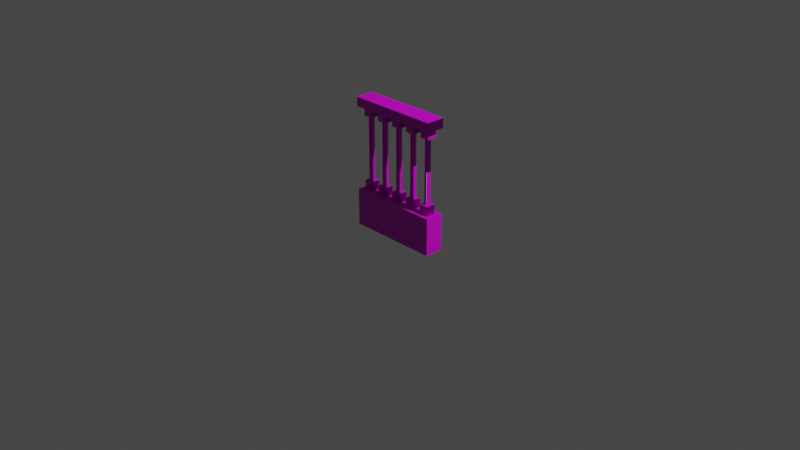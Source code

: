 # Source: handrail.blend  (saved by Blender 3.3.6; exported with 4.5.12 LTS)
import bpy
from mathutils import Matrix  # noqa: F401  (used for matrix-valued properties, if any)

bpy.ops.wm.read_factory_settings(use_empty=True)
scene = bpy.context.scene
scene.name = 'Scene'

# ---- collections
col_collection = bpy.data.collections.new('Collection'); scene.collection.children.link(col_collection)

# ---- images (referenced by path relative to the original .blend; pixels are not part of the script)
import os
ASSET_DIR = os.environ.get("B2B_ASSET_DIR", "")  # directory of the original .blend (textures are referenced by path, not embedded)
HERE = os.path.dirname(os.path.abspath(__file__))  # packed textures are extracted next to this script under _unpacked/

def load_image(name, relpath, width, height, colorspace="sRGB"):
    """Load a texture the original file referenced (path relative to the .blend, or extracted next to this script)."""
    p = next((c for c in (os.path.join(HERE, relpath), os.path.join(ASSET_DIR, relpath)) if relpath and os.path.exists(c)), "")
    if p:
        img = bpy.data.images.load(p, check_existing=True)
        img.name = name
    else:  # same state as the original file: an image datablock whose file is absent (Cycles renders it pink)
        img = bpy.data.images.new(name, width, height)
        img.source = "FILE"
        img.filepath = "//" + (relpath or name)
    img.colorspace_settings.name = colorspace
    return img
img_wood060_1k_displacement_jpg = load_image('Wood060_1K_Displacement.jpg', 'Wood060_1K_Displacement.jpg', 1024, 1024, 'Non-Color')
img_wood060_1k_color_jpg = load_image('Wood060_1K_Color.jpg', 'Wood060_1K_Color.jpg', 1024, 1024, 'sRGB')
img_wood060_1k_roughness_jpg = load_image('Wood060_1K_Roughness.jpg', 'Wood060_1K_Roughness.jpg', 1024, 1024, 'Non-Color')
img_wood060_1k_normalgl_jpg = load_image('Wood060_1K_NormalGL.jpg', 'Wood060_1K_NormalGL.jpg', 1024, 1024, 'Non-Color')

# ---- materials (node trees are filled in below, after node groups)
mat_wood = bpy.data.materials.new('Wood')
mat_wood.use_transparent_shadow = False

# ---- node groups
ng_auto_smooth = bpy.data.node_groups.new('Auto Smooth', 'GeometryNodeTree')
_s = ng_auto_smooth.interface.new_socket(name='Geometry', in_out='OUTPUT', socket_type='NodeSocketGeometry')
_s = ng_auto_smooth.interface.new_socket(name='Geometry', in_out='INPUT', socket_type='NodeSocketGeometry')
_s = ng_auto_smooth.interface.new_socket(name='Angle', in_out='INPUT', socket_type='NodeSocketFloat')
_s.subtype = 'ANGLE'
_s.min_value = 0.0
_s.max_value = 3.142
ng_auto_smooth.is_modifier = True
_N = ng_auto_smooth.nodes; _L = ng_auto_smooth.links
n0 = _N.new('NodeGroupOutput'); n0.name = 'Group Output'; n0.location = (480, -100)
n1 = _N.new('NodeGroupInput'); n1.name = 'Group Input'; n1.location = (-420, -300)
n2 = _N.new('NodeGroupInput'); n2.name = 'Group Input.001'; n2.location = (-60, -100)
n3 = _N.new('GeometryNodeSetShadeSmooth'); n3.name = 'Set Shade Smooth'; n3.location = (120, -100)
n3.domain = 'EDGE'
n4 = _N.new('GeometryNodeSetShadeSmooth'); n4.name = 'Set Shade Smooth.001'; n4.location = (300, -100)
n5 = _N.new('GeometryNodeInputMeshEdgeAngle'); n5.name = 'Edge Angle'; n5.location = (-420, -220)
n6 = _N.new('GeometryNodeInputEdgeSmooth'); n6.name = 'Is Edge Smooth'; n6.location = (-60, -160)
n7 = _N.new('GeometryNodeInputShadeSmooth'); n7.name = 'Is Face Smooth'; n7.location = (-240, -340)
n8 = _N.new('FunctionNodeBooleanMath'); n8.name = 'Boolean Math'; n8.location = (-60, -220)
n9 = _N.new('FunctionNodeCompare'); n9.name = 'Compare'; n9.location = (-240, -180)
n9.operation = 'LESS_EQUAL'
_L.new(n5.outputs[0], n9.inputs[0])
_L.new(n4.outputs[0], n0.inputs[0])
_L.new(n1.outputs[1], n9.inputs[1])
_L.new(n9.outputs[0], n8.inputs[0])
_L.new(n7.outputs[0], n8.inputs[1])
_L.new(n2.outputs[0], n3.inputs[0])
_L.new(n6.outputs[0], n3.inputs[1])
_L.new(n3.outputs[0], n4.inputs[0])
_L.new(n8.outputs[0], n3.inputs[2])
n0.is_active_output = True

# ---- material node trees
mat_wood.use_nodes = True; mat_wood.node_tree.nodes.clear()
_N = mat_wood.node_tree.nodes; _L = mat_wood.node_tree.links
n0 = _N.new('ShaderNodeOutputMaterial'); n0.name = 'Material Output'; n0.location = (300, 300)
n1 = _N.new('ShaderNodeBsdfPrincipled'); n1.name = 'Principled BSDF'; n1.location = (10, 300)
n1.distribution = 'GGX'
n1.subsurface_method = 'RANDOM_WALK_SKIN'
n1.inputs[3].default_value = 1.45
n1.inputs[27].default_value = (0.0, 0.0, 0.0, 1.0)
n1.inputs[28].default_value = 1.0
n2 = _N.new('ShaderNodeTexImage'); n2.name = 'Image Texture'; n2.location = (86, -870)
n2.label = 'Displacement'
n2.image = img_wood060_1k_displacement_jpg
n3 = _N.new('ShaderNodeDisplacement'); n3.name = 'Displacement'; n3.location = (10, -260)
n3.inputs[2].default_value = 1.0
n4 = _N.new('ShaderNodeTexImage'); n4.name = 'Image Texture.001'; n4.location = (86, -30)
n4.label = 'Base Color'
n4.image = img_wood060_1k_color_jpg
n5 = _N.new('ShaderNodeTexImage'); n5.name = 'Image Texture.002'; n5.location = (86, -310)
n5.label = 'Roughness'
n5.image = img_wood060_1k_roughness_jpg
n6 = _N.new('ShaderNodeTexImage'); n6.name = 'Image Texture.003'; n6.location = (86, -590)
n6.label = 'Normal'
n6.image = img_wood060_1k_normalgl_jpg
n7 = _N.new('ShaderNodeNormalMap'); n7.name = 'Normal Map'; n7.location = (-240, -60)
n8 = _N.new('ShaderNodeMapping'); n8.name = 'Mapping'; n8.location = (230, -30)
n9 = _N.new('NodeReroute'); n9.name = 'Reroute'; n9.location = (36, -586)
n9.width = 16
n9.socket_idname = 'NodeSocketVector'
n10 = _N.new('ShaderNodeTexCoord'); n10.name = 'Texture Coordinate'; n10.location = (30, -30)
n11 = _N.new('NodeFrame'); n11.name = 'Frame'; n11.location = (-1270, 330)
n11.label = 'Mapping'
n11.width = 400
n12 = _N.new('NodeFrame'); n12.name = 'Frame.001'; n12.location = (-626, 530)
n12.label = 'Textures'
n12.width = 356
n2.parent = n12
n4.parent = n12
n5.parent = n12
n6.parent = n12
n8.parent = n11
n9.parent = n12
n10.parent = n11
_L.new(n1.outputs[0], n0.inputs[0])
_L.new(n2.outputs[0], n3.inputs[0])
_L.new(n3.outputs[0], n0.inputs[2])
_L.new(n4.outputs[0], n1.inputs[0])
_L.new(n5.outputs[0], n1.inputs[2])
_L.new(n6.outputs[0], n7.inputs[1])
_L.new(n7.outputs[0], n1.inputs[5])
_L.new(n9.outputs[0], n4.inputs[0])
_L.new(n9.outputs[0], n5.inputs[0])
_L.new(n9.outputs[0], n6.inputs[0])
_L.new(n9.outputs[0], n2.inputs[0])
_L.new(n8.outputs[0], n9.inputs[0])
_L.new(n10.outputs[2], n8.inputs[0])
n0.is_active_output = True

# ---- world
world_world = bpy.data.worlds.new('World'); scene.world = world_world
world_world.use_nodes = True; world_world.node_tree.nodes.clear()
_N = world_world.node_tree.nodes; _L = world_world.node_tree.links
n0 = _N.new('ShaderNodeOutputWorld'); n0.name = 'World Output'; n0.location = (300, 300)
n1 = _N.new('ShaderNodeBackground'); n1.name = 'Background'; n1.location = (10, 300)
n1.inputs[0].default_value = (0.05088, 0.05088, 0.05088, 1.0)
_L.new(n1.outputs[0], n0.inputs[0])
n0.is_active_output = True
world_world.color = (0.05088, 0.05088, 0.05088)
world_world.use_sun_shadow = False
world_world.sun_shadow_jitter_overblur = 0.0

# ---- cameras
cam_camera = bpy.data.cameras.new('Camera')
cam_camera.clip_end = 100.0
cam_camera.ortho_scale = 7.314

# ---- lights
light_light = bpy.data.lights.new('Light', 'POINT')
light_light.transmission_factor = 0.0
light_light.energy = 1000.0
light_light.shadow_soft_size = 0.1
light_light.shadow_maximum_resolution = 0.006
light_light.use_absolute_resolution = True

# ---- meshes
me_cube_004 = bpy.data.meshes.new('Cube.004')
me_cube_004.from_pydata([(-8.424, 0.4242, -7.0), (-8.6, -9.155e-05, -7.0), (-8.424, -0.4244, -7.0), (-8.0, -0.6001, -7.0), (-7.576, -0.4244, -7.0), (-7.4, -9.155e-05, -7.0), (-7.576, 0.4242, -7.0), (-8.0, 0.5999, -7.0), (-8.424, 0.4242, -9.537e-07), (-8.6, -9.155e-05, -9.537e-07), (-8.424, -0.4244, -9.537e-07), (-8.0, -0.6001, -9.537e-07), (-7.576, -0.4244, -9.537e-07), (-7.4, -9.155e-05, -9.537e-07), (-7.576, 0.4242, -9.537e-07), (-8.0, 0.5999, -9.537e-07), (-8.037, -1.0, -7.0), (-8.037, -1.0, -10.0), (-8.037, 0.9999, -7.0), (-8.037, 0.9999, -10.0), (-7.0, -9.155e-05, -7.0), (-7.0, -9.155e-05, -10.0), (-9.0, -9.155e-05, -7.0), (-9.0, -9.155e-05, -10.0), (-7.0, 0.9999, -7.0), (-7.0, 0.9999, -10.0), (-7.0, -1.0, -7.0), (-7.0, -1.0, -10.0), (-9.0, 0.9999, -7.0), (-9.0, 0.9999, -10.0), (-9.0, -1.0, -7.0), (-9.0, -1.0, -10.0)], [], [(24, 18, 7, 6), (18, 28, 0, 7), (28, 22, 1, 0), (22, 30, 2, 1), (30, 16, 3, 2), (16, 26, 4, 3), (26, 20, 5, 4), (20, 24, 6, 5), (15, 14, 6, 7), (8, 15, 7, 0), (11, 10, 2, 3), (14, 13, 5, 6), (9, 8, 0, 1), (12, 11, 3, 4), (10, 9, 1, 2), (13, 12, 4, 5), (29, 28, 18, 19), (27, 26, 16, 17), (31, 30, 22, 23), (25, 24, 20, 21), (17, 16, 30, 31), (21, 20, 26, 27), (19, 18, 24, 25), (23, 22, 28, 29), (17, 31, 23, 29, 19, 25, 21, 27)])
me_cube_004.polygons.foreach_set('use_smooth', [True] * 25)
_uv = me_cube_004.uv_layers.new(name='UVMap')
_uv.uv.foreach_set('vector', [0.17, 0.17, 0.0819, 0.17, 0.085, 0.136, 0.1211, 0.1211, 0.0819, 0.17, 0.0, 0.17, 0.04894, 0.1211, 0.085, 0.136, 0.0, 0.17, 2.025e-08, 0.085, 0.034, 0.085, 0.04894, 0.1211, 2.025e-08, 0.085, 8.1e-08, 0.0, 0.04894, 0.04894, 0.034, 0.085, 8.1e-08, 0.0, 0.0819, 2.025e-08, 0.085, 0.034, 0.04894, 0.04894, 0.0819, 2.025e-08, 0.17, 6.075e-08, 0.1211, 0.04894, 0.085, 0.034, 0.17, 6.075e-08, 0.17, 0.085, 0.136, 0.085, 0.1211, 0.04894, 0.17, 0.085, 0.17, 0.17, 0.1211, 0.1211, 0.136, 0.085, 0.08593, 0.8788, 0.08718, 0.9175, 0.001881, 0.9206, 0.0005872, 0.8807, 0.08548, 0.8402, 0.08593, 0.8788, 0.0005872, 0.8807, 0.0, 0.8405, 0.08902, 0.7239, 0.08703, 0.7628, 0.001101, 0.7602, 0.002656, 0.7201, 0.08718, 0.9175, 0.08919, 0.9563, 0.003724, 0.9605, 0.001881, 0.9206, 0.08584, 0.8015, 0.08548, 0.8402, 0.0, 0.8405, 0.0001795, 0.8004, 0.09181, 0.6847, 0.08902, 0.7239, 0.002656, 0.7201, 0.004658, 0.68, 0.08703, 0.7628, 0.08584, 0.8015, 0.0001795, 0.8004, 0.001101, 0.7602, 0.08919, 0.9563, 0.09194, 0.9954, 0.005821, 1.0, 0.003724, 0.9605, 0.425, 0.34, 0.17, 0.34, 0.17, 0.2581, 0.425, 0.2581, 0.425, 0.68, 0.17, 0.68, 0.17, 0.5919, 0.425, 0.5919, 0.425, 0.51, 0.17, 0.51, 0.17, 0.425, 0.425, 0.425, 0.425, 0.17, 0.17, 0.17, 0.17, 0.085, 0.425, 0.085, 0.425, 0.5919, 0.17, 0.5919, 0.17, 0.51, 0.425, 0.51, 0.425, 0.085, 0.17, 0.085, 0.17, 6.075e-08, 0.425, 1.822e-07, 0.425, 0.2581, 0.17, 0.2581, 0.17, 0.17, 0.425, 0.17, 0.425, 0.425, 0.17, 0.425, 0.17, 0.34, 0.425, 0.34, 0.425, 0.5919, 0.425, 0.51, 0.425, 0.425, 0.425, 0.34, 0.425, 0.2581, 0.425, 0.17, 0.425, 0.085, 0.425, 0.68])
me_cube_004.materials.append(mat_wood)
me_cube_004.use_remesh_fix_poles = True
me_cube_004.use_remesh_preserve_attributes = False
me_cube_004.update()
me_cube_005 = bpy.data.meshes.new('Cube.005')
me_cube_005.from_pydata([(0.1, 0.1, 0.1), (-0.1, 0.1, 0.1), (-0.1, 0.1, -0.3), (0.1, 0.1, -0.3), (-0.1, -0.1, 0.1), (0.1, -0.1, 0.1), (0.1, -0.1, -0.3), (-0.1, -0.1, -0.3), (0.1, 0.1, 1.0), (-0.1, 0.1, 1.0), (-0.1, 0.1, 1.1), (0.1, 0.1, 1.1), (-0.1, -0.1, 1.0), (0.1, -0.1, 1.0), (0.1, -0.1, 1.1), (-0.1, -0.1, 1.1)], [], [(3, 6, 7, 2), (1, 4, 5, 0), (5, 4, 7, 6), (1, 0, 3, 2), (11, 10, 15, 14), (9, 8, 13, 12), (13, 14, 15, 12), (9, 10, 11, 8)])
_uv = me_cube_005.uv_layers.new(name='UVMap')
_uv.uv.foreach_set('vector', [0.6, 0.4, 0.6, 0.6, 0.4, 0.6, 0.4, 0.4, 0.4, 1.2, 0.4, 0.9999, 0.6, 0.9999, 0.6, 1.2, 0.6, 0.9999, 0.4, 0.9999, 0.4, 0.6, 0.6, 0.6, 0.4, 0.0001096, 0.6, 0.0001096, 0.6, 0.4, 0.4, 0.4, 0.6, -0.1001, 0.4, -0.1001, 0.4, -0.3, 0.6, -0.3, 0.4, -0.6, 0.6, -0.6, 0.6, -0.4, 0.4, -0.4, 0.6, -0.4, 0.6, -0.3, 0.4, -0.3, 0.4, -0.4, 0.4, -0.0001057, 0.4, -0.1001, 0.6, -0.1001, 0.6, -0.0001057])
me_cube_005.materials.append(mat_wood)
me_cube_005.update()
me_cube_001 = bpy.data.meshes.new('Cube.001')
me_cube_001.from_pydata([(-0.5, -0.1, 0.1), (-0.5, -0.1, -0.3), (-0.5, 0.1, 0.1), (-0.5, 0.1, -0.3), (-0.5, -0.1, 1.0), (-0.5, -0.1, 1.1), (-0.5, 0.1, 1.0), (-0.5, 0.1, 1.1), (-0.3, 0.1, 0.1), (-0.3, 0.1, -0.3), (-0.3, -0.1, 0.1), (-0.3, -0.1, -0.3), (-0.3, 0.1, 1.0), (-0.3, 0.1, 1.1), (-0.3, -0.1, 1.0), (-0.3, -0.1, 1.1)], [], [(0, 2, 3, 1), (10, 0, 1, 11), (9, 11, 1, 3), (4, 5, 7, 6), (14, 15, 5, 4), (13, 7, 5, 15), (2, 0, 10, 8), (2, 8, 9, 3), (6, 12, 14, 4), (6, 7, 13, 12)])
_uv = me_cube_001.uv_layers.new(name='UVMap')
_uv.uv.foreach_set('vector', [0.1429, 0.9999, 0.0001186, 0.9999, 0.0001187, 0.7143, 0.1429, 0.7143, 0.2001, 0.9999, 0.0001096, 0.9999, 0.0001097, 0.6, 0.2001, 0.6, 0.2001, 0.4, 0.2001, 0.6, 0.0001097, 0.6, 0.0001097, 0.4, 0.0001058, -0.8001, 0.1001, -0.8001, 0.1001, -0.6002, 0.0001057, -0.6002, 0.2001, -0.4, 0.2001, -0.3, 0.0001058, -0.3, 0.0001058, -0.4, 0.2001, -0.1001, 0.0001058, -0.1001, 0.0001058, -0.3, 0.2001, -0.3, 0.0001095, 1.2, 0.0001096, 0.9999, 0.2001, 0.9999, 0.2001, 1.2, 0.0001096, 0.0001096, 0.2001, 0.0001096, 0.2001, 0.4, 0.0001097, 0.4, 0.0001058, -0.6, 0.2001, -0.6, 0.2001, -0.4, 0.0001058, -0.4, 0.0001057, -0.0001057, 0.0001058, -0.1001, 0.2001, -0.1001, 0.2001, -0.0001057])
me_cube_001.materials.append(mat_wood)
me_cube_001.update()
me_cube_002 = bpy.data.meshes.new('Cube.002')
me_cube_002.from_pydata([(-0.1, 0.1, 0.1), (-0.3, 0.1, 0.1), (-0.3, 0.1, -0.3), (-0.1, 0.1, -0.3), (-0.3, -0.1, 0.1), (-0.1, -0.1, 0.1), (-0.1, -0.1, -0.3), (-0.3, -0.1, -0.3), (-0.1, 0.1, 1.0), (-0.3, 0.1, 1.0), (-0.3, 0.1, 1.1), (-0.1, 0.1, 1.1), (-0.3, -0.1, 1.0), (-0.1, -0.1, 1.0), (-0.1, -0.1, 1.1), (-0.3, -0.1, 1.1)], [], [(3, 6, 7, 2), (1, 4, 5, 0), (5, 4, 7, 6), (1, 0, 3, 2), (11, 10, 15, 14), (9, 8, 13, 12), (13, 14, 15, 12), (9, 10, 11, 8)])
_uv = me_cube_002.uv_layers.new(name='UVMap')
_uv.uv.foreach_set('vector', [0.4, 0.4, 0.4, 0.6, 0.2001, 0.6, 0.2001, 0.4, 0.2001, 1.2, 0.2001, 0.9999, 0.4, 0.9999, 0.4, 1.2, 0.4, 0.9999, 0.2001, 0.9999, 0.2001, 0.6, 0.4, 0.6, 0.2001, 0.0001096, 0.4, 0.0001096, 0.4, 0.4, 0.2001, 0.4, 0.4, -0.1001, 0.2001, -0.1001, 0.2001, -0.3, 0.4, -0.3, 0.2001, -0.6, 0.4, -0.6, 0.4, -0.4, 0.2001, -0.4, 0.4, -0.4, 0.4, -0.3, 0.2001, -0.3, 0.2001, -0.4, 0.2001, -0.0001057, 0.2001, -0.1001, 0.4, -0.1001, 0.4, -0.0001057])
me_cube_002.materials.append(mat_wood)
me_cube_002.update()
me_cube_003 = bpy.data.meshes.new('Cube.003')
me_cube_003.from_pydata([(0.5, -0.1, 0.1), (0.5, -0.1, -0.3), (0.5, 0.1, 0.1), (0.5, 0.1, -0.3), (0.5, -0.1, 1.0), (0.5, -0.1, 1.1), (0.5, 0.1, 1.0), (0.5, 0.1, 1.1), (0.3, 0.1, 0.1), (0.3, 0.1, -0.3), (0.3, -0.1, 0.1), (0.3, -0.1, -0.3), (0.3, 0.1, 1.0), (0.3, 0.1, 1.1), (0.3, -0.1, 1.0), (0.3, -0.1, 1.1)], [], [(8, 2, 3, 9), (2, 0, 1, 3), (8, 10, 0, 2), (12, 13, 7, 6), (6, 7, 5, 4), (12, 6, 4, 14), (3, 1, 11, 9), (0, 10, 11, 1), (7, 13, 15, 5), (4, 5, 15, 14)])
_uv = me_cube_003.uv_layers.new(name='UVMap')
_uv.uv.foreach_set('vector', [0.8, 0.0001095, 0.9999, 0.0001095, 0.9999, 0.4, 0.8, 0.4, 0.8571, 0.0001186, 0.9999, 0.0001186, 0.9999, 0.2857, 0.8571, 0.2857, 0.8, 1.2, 0.8, 0.9999, 0.9999, 0.9999, 0.9999, 1.2, 0.7999, -0.0001057, 0.7999, -0.1001, 0.9999, -0.1001, 0.9999, -0.0001057, 0.2003, -0.6002, 0.1003, -0.6002, 0.1003, -0.8001, 0.2003, -0.8001, 0.7999, -0.6, 0.9999, -0.6, 0.9999, -0.4, 0.7999, -0.4, 0.9999, 0.4, 0.9999, 0.6, 0.8, 0.6, 0.8, 0.4, 0.9999, 0.9999, 0.8, 0.9999, 0.8, 0.6, 0.9999, 0.6, 0.9999, -0.1001, 0.7999, -0.1001, 0.7999, -0.3, 0.9999, -0.3, 0.9999, -0.4, 0.9999, -0.3, 0.7999, -0.3, 0.7999, -0.4])
me_cube_003.materials.append(mat_wood)
me_cube_003.update()
me_cube_006 = bpy.data.meshes.new('Cube.006')
me_cube_006.from_pydata([(0.3, 0.1, 0.1), (0.1, 0.1, 0.1), (0.1, 0.1, -0.3), (0.3, 0.1, -0.3), (0.1, -0.1, 0.1), (0.3, -0.1, 0.1), (0.3, -0.1, -0.3), (0.1, -0.1, -0.3), (0.3, 0.1, 1.0), (0.1, 0.1, 1.0), (0.1, 0.1, 1.1), (0.3, 0.1, 1.1), (0.1, -0.1, 1.0), (0.3, -0.1, 1.0), (0.3, -0.1, 1.1), (0.1, -0.1, 1.1)], [], [(3, 6, 7, 2), (1, 4, 5, 0), (5, 4, 7, 6), (1, 0, 3, 2), (11, 10, 15, 14), (9, 8, 13, 12), (13, 14, 15, 12), (9, 10, 11, 8)])
_uv = me_cube_006.uv_layers.new(name='UVMap')
_uv.uv.foreach_set('vector', [0.8, 0.4, 0.8, 0.6, 0.6, 0.6, 0.6, 0.4, 0.6, 1.2, 0.6, 0.9999, 0.8, 0.9999, 0.8, 1.2, 0.8, 0.9999, 0.6, 0.9999, 0.6, 0.6, 0.8, 0.6, 0.6, 0.0001096, 0.8, 0.0001095, 0.8, 0.4, 0.6, 0.4, 0.7999, -0.1001, 0.6, -0.1001, 0.6, -0.3, 0.7999, -0.3, 0.6, -0.6, 0.7999, -0.6, 0.7999, -0.4, 0.6, -0.4, 0.7999, -0.4, 0.7999, -0.3, 0.6, -0.3, 0.6, -0.4, 0.6, -0.0001057, 0.6, -0.1001, 0.7999, -0.1001, 0.7999, -0.0001057])
me_cube_006.materials.append(mat_wood)
me_cube_006.update()
me_cube_007 = bpy.data.meshes.new('Cube.007')
me_cube_007.from_pydata([(-4.424, 0.4242, -7.0), (-4.6, -9.155e-05, -7.0), (-4.424, -0.4244, -7.0), (-4.0, -0.6001, -7.0), (-3.576, -0.4244, -7.0), (-3.4, -9.155e-05, -7.0), (-3.576, 0.4242, -7.0), (-4.0, 0.5999, -7.0), (-4.424, 0.4242, -9.537e-07), (-4.6, -9.155e-05, -9.537e-07), (-4.424, -0.4244, -9.537e-07), (-4.0, -0.6001, -9.537e-07), (-3.576, -0.4244, -9.537e-07), (-3.4, -9.155e-05, -9.537e-07), (-3.576, 0.4242, -9.537e-07), (-4.0, 0.5999, -9.537e-07), (-4.037, -1.0, -7.0), (-4.037, -1.0, -10.0), (-4.037, 0.9999, -7.0), (-4.037, 0.9999, -10.0), (-3.0, -9.155e-05, -7.0), (-3.0, -9.155e-05, -10.0), (-5.0, -9.155e-05, -7.0), (-5.0, -9.155e-05, -10.0), (-3.0, 0.9999, -7.0), (-3.0, 0.9999, -10.0), (-3.0, -1.0, -7.0), (-3.0, -1.0, -10.0), (-5.0, 0.9999, -7.0), (-5.0, 0.9999, -10.0), (-5.0, -1.0, -7.0), (-5.0, -1.0, -10.0)], [], [(24, 18, 7, 6), (18, 28, 0, 7), (28, 22, 1, 0), (22, 30, 2, 1), (30, 16, 3, 2), (16, 26, 4, 3), (26, 20, 5, 4), (20, 24, 6, 5), (15, 14, 6, 7), (8, 15, 7, 0), (11, 10, 2, 3), (14, 13, 5, 6), (9, 8, 0, 1), (12, 11, 3, 4), (10, 9, 1, 2), (13, 12, 4, 5), (29, 28, 18, 19), (27, 26, 16, 17), (31, 30, 22, 23), (25, 24, 20, 21), (17, 16, 30, 31), (21, 20, 26, 27), (19, 18, 24, 25), (23, 22, 28, 29), (17, 31, 23, 29, 19, 25, 21, 27)])
me_cube_007.polygons.foreach_set('use_smooth', [True] * 25)
_uv = me_cube_007.uv_layers.new(name='UVMap')
_uv.uv.foreach_set('vector', [0.17, 0.17, 0.0819, 0.17, 0.085, 0.136, 0.1211, 0.1211, 0.0819, 0.17, 0.0, 0.17, 0.04894, 0.1211, 0.085, 0.136, 0.0, 0.17, 2.025e-08, 0.085, 0.034, 0.085, 0.04894, 0.1211, 2.025e-08, 0.085, 8.1e-08, 0.0, 0.04894, 0.04894, 0.034, 0.085, 8.1e-08, 0.0, 0.0819, 2.025e-08, 0.085, 0.034, 0.04894, 0.04894, 0.0819, 2.025e-08, 0.17, 6.075e-08, 0.1211, 0.04894, 0.085, 0.034, 0.17, 6.075e-08, 0.17, 0.085, 0.136, 0.085, 0.1211, 0.04894, 0.17, 0.085, 0.17, 0.17, 0.1211, 0.1211, 0.136, 0.085, 0.08593, 0.8788, 0.08718, 0.9175, 0.001881, 0.9206, 0.0005872, 0.8807, 0.08548, 0.8402, 0.08593, 0.8788, 0.0005872, 0.8807, 0.0, 0.8405, 0.08902, 0.7239, 0.08703, 0.7628, 0.001101, 0.7602, 0.002656, 0.7201, 0.08718, 0.9175, 0.08919, 0.9563, 0.003724, 0.9605, 0.001881, 0.9206, 0.08584, 0.8015, 0.08548, 0.8402, 0.0, 0.8405, 0.0001795, 0.8004, 0.09181, 0.6847, 0.08902, 0.7239, 0.002656, 0.7201, 0.004658, 0.68, 0.08703, 0.7628, 0.08584, 0.8015, 0.0001795, 0.8004, 0.001101, 0.7602, 0.08919, 0.9563, 0.09194, 0.9954, 0.005821, 1.0, 0.003724, 0.9605, 0.425, 0.34, 0.17, 0.34, 0.17, 0.2581, 0.425, 0.2581, 0.425, 0.68, 0.17, 0.68, 0.17, 0.5919, 0.425, 0.5919, 0.425, 0.51, 0.17, 0.51, 0.17, 0.425, 0.425, 0.425, 0.425, 0.17, 0.17, 0.17, 0.17, 0.085, 0.425, 0.085, 0.425, 0.5919, 0.17, 0.5919, 0.17, 0.51, 0.425, 0.51, 0.425, 0.085, 0.17, 0.085, 0.17, 6.075e-08, 0.425, 1.822e-07, 0.425, 0.2581, 0.17, 0.2581, 0.17, 0.17, 0.425, 0.17, 0.425, 0.425, 0.17, 0.425, 0.17, 0.34, 0.425, 0.34, 0.425, 0.5919, 0.425, 0.51, 0.425, 0.425, 0.425, 0.34, 0.425, 0.2581, 0.425, 0.17, 0.425, 0.085, 0.425, 0.68])
me_cube_007.materials.append(mat_wood)
me_cube_007.use_remesh_fix_poles = True
me_cube_007.use_remesh_preserve_attributes = False
me_cube_007.update()
me_cube_008 = bpy.data.meshes.new('Cube.008')
me_cube_008.from_pydata([(-0.4243, 0.4242, -7.0), (-0.6, -9.155e-05, -7.0), (-0.4243, -0.4244, -7.0), (-4.959e-05, -0.6001, -7.0), (0.4242, -0.4244, -7.0), (0.5999, -9.155e-05, -7.0), (0.4242, 0.4242, -7.0), (-4.959e-05, 0.5999, -7.0), (-0.4243, 0.4242, -9.537e-07), (-0.6, -9.155e-05, -9.537e-07), (-0.4243, -0.4244, -9.537e-07), (-4.959e-05, -0.6001, -9.537e-07), (0.4242, -0.4244, -9.537e-07), (0.5999, -9.155e-05, -9.537e-07), (0.4242, 0.4242, -9.537e-07), (-4.959e-05, 0.5999, -9.537e-07), (-0.03654, -1.0, -7.0), (-0.03654, -1.0, -10.0), (-0.03654, 0.9999, -7.0), (-0.03654, 0.9999, -10.0), (1.0, -9.155e-05, -7.0), (1.0, -9.155e-05, -10.0), (-1.0, -9.155e-05, -7.0), (-1.0, -9.155e-05, -10.0), (1.0, 0.9999, -7.0), (1.0, 0.9999, -10.0), (1.0, -1.0, -7.0), (1.0, -1.0, -10.0), (-1.0, 0.9999, -7.0), (-1.0, 0.9999, -10.0), (-1.0, -1.0, -7.0), (-1.0, -1.0, -10.0)], [], [(24, 18, 7, 6), (18, 28, 0, 7), (28, 22, 1, 0), (22, 30, 2, 1), (30, 16, 3, 2), (16, 26, 4, 3), (26, 20, 5, 4), (20, 24, 6, 5), (15, 14, 6, 7), (8, 15, 7, 0), (11, 10, 2, 3), (14, 13, 5, 6), (9, 8, 0, 1), (12, 11, 3, 4), (10, 9, 1, 2), (13, 12, 4, 5), (29, 28, 18, 19), (27, 26, 16, 17), (31, 30, 22, 23), (25, 24, 20, 21), (17, 16, 30, 31), (21, 20, 26, 27), (19, 18, 24, 25), (23, 22, 28, 29), (17, 31, 23, 29, 19, 25, 21, 27)])
me_cube_008.polygons.foreach_set('use_smooth', [True] * 25)
_uv = me_cube_008.uv_layers.new(name='UVMap')
_uv.uv.foreach_set('vector', [0.17, 0.17, 0.0819, 0.17, 0.085, 0.136, 0.1211, 0.1211, 0.0819, 0.17, 0.0, 0.17, 0.04894, 0.1211, 0.085, 0.136, 0.0, 0.17, 2.025e-08, 0.085, 0.034, 0.085, 0.04894, 0.1211, 2.025e-08, 0.085, 8.1e-08, 0.0, 0.04894, 0.04894, 0.034, 0.085, 8.1e-08, 0.0, 0.0819, 2.025e-08, 0.085, 0.034, 0.04894, 0.04894, 0.0819, 2.025e-08, 0.17, 6.075e-08, 0.1211, 0.04894, 0.085, 0.034, 0.17, 6.075e-08, 0.17, 0.085, 0.136, 0.085, 0.1211, 0.04894, 0.17, 0.085, 0.17, 0.17, 0.1211, 0.1211, 0.136, 0.085, 0.08593, 0.8788, 0.08718, 0.9175, 0.001881, 0.9206, 0.0005872, 0.8807, 0.08548, 0.8402, 0.08593, 0.8788, 0.0005872, 0.8807, 0.0, 0.8405, 0.08902, 0.7239, 0.08703, 0.7628, 0.001101, 0.7602, 0.002656, 0.7201, 0.08718, 0.9175, 0.08919, 0.9563, 0.003724, 0.9605, 0.001881, 0.9206, 0.08584, 0.8015, 0.08548, 0.8402, 0.0, 0.8405, 0.0001795, 0.8004, 0.09181, 0.6847, 0.08902, 0.7239, 0.002656, 0.7201, 0.004658, 0.68, 0.08703, 0.7628, 0.08584, 0.8015, 0.0001795, 0.8004, 0.001101, 0.7602, 0.08919, 0.9563, 0.09194, 0.9954, 0.005821, 1.0, 0.003724, 0.9605, 0.425, 0.34, 0.17, 0.34, 0.17, 0.2581, 0.425, 0.2581, 0.425, 0.68, 0.17, 0.68, 0.17, 0.5919, 0.425, 0.5919, 0.425, 0.51, 0.17, 0.51, 0.17, 0.425, 0.425, 0.425, 0.425, 0.17, 0.17, 0.17, 0.17, 0.085, 0.425, 0.085, 0.425, 0.5919, 0.17, 0.5919, 0.17, 0.51, 0.425, 0.51, 0.425, 0.085, 0.17, 0.085, 0.17, 6.075e-08, 0.425, 1.822e-07, 0.425, 0.2581, 0.17, 0.2581, 0.17, 0.17, 0.425, 0.17, 0.425, 0.425, 0.17, 0.425, 0.17, 0.34, 0.425, 0.34, 0.425, 0.5919, 0.425, 0.51, 0.425, 0.425, 0.425, 0.34, 0.425, 0.2581, 0.425, 0.17, 0.425, 0.085, 0.425, 0.68])
me_cube_008.materials.append(mat_wood)
me_cube_008.use_remesh_fix_poles = True
me_cube_008.use_remesh_preserve_attributes = False
me_cube_008.update()
me_cube_009 = bpy.data.meshes.new('Cube.009')
me_cube_009.from_pydata([(3.576, 0.4242, -7.0), (3.4, -9.155e-05, -7.0), (3.576, -0.4244, -7.0), (4.0, -0.6001, -7.0), (4.424, -0.4244, -7.0), (4.6, -9.155e-05, -7.0), (4.424, 0.4242, -7.0), (4.0, 0.5999, -7.0), (3.576, 0.4242, -9.537e-07), (3.4, -9.155e-05, -9.537e-07), (3.576, -0.4244, -9.537e-07), (4.0, -0.6001, -9.537e-07), (4.424, -0.4244, -9.537e-07), (4.6, -9.155e-05, -9.537e-07), (4.424, 0.4242, -9.537e-07), (4.0, 0.5999, -9.537e-07), (3.963, -1.0, -7.0), (3.963, -1.0, -10.0), (3.963, 0.9999, -7.0), (3.963, 0.9999, -10.0), (5.0, -9.155e-05, -7.0), (5.0, -9.155e-05, -10.0), (3.0, -9.155e-05, -7.0), (3.0, -9.155e-05, -10.0), (5.0, 0.9999, -7.0), (5.0, 0.9999, -10.0), (5.0, -1.0, -7.0), (5.0, -1.0, -10.0), (3.0, 0.9999, -7.0), (3.0, 0.9999, -10.0), (3.0, -1.0, -7.0), (3.0, -1.0, -10.0)], [], [(24, 18, 7, 6), (18, 28, 0, 7), (28, 22, 1, 0), (22, 30, 2, 1), (30, 16, 3, 2), (16, 26, 4, 3), (26, 20, 5, 4), (20, 24, 6, 5), (15, 14, 6, 7), (8, 15, 7, 0), (11, 10, 2, 3), (14, 13, 5, 6), (9, 8, 0, 1), (12, 11, 3, 4), (10, 9, 1, 2), (13, 12, 4, 5), (29, 28, 18, 19), (27, 26, 16, 17), (31, 30, 22, 23), (25, 24, 20, 21), (17, 16, 30, 31), (21, 20, 26, 27), (19, 18, 24, 25), (23, 22, 28, 29), (17, 31, 23, 29, 19, 25, 21, 27)])
me_cube_009.polygons.foreach_set('use_smooth', [True] * 25)
_uv = me_cube_009.uv_layers.new(name='UVMap')
_uv.uv.foreach_set('vector', [0.17, 0.17, 0.0819, 0.17, 0.085, 0.136, 0.1211, 0.1211, 0.0819, 0.17, 0.0, 0.17, 0.04894, 0.1211, 0.085, 0.136, 0.0, 0.17, 2.025e-08, 0.085, 0.034, 0.085, 0.04894, 0.1211, 2.025e-08, 0.085, 8.1e-08, 0.0, 0.04894, 0.04894, 0.034, 0.085, 8.1e-08, 0.0, 0.0819, 2.025e-08, 0.085, 0.034, 0.04894, 0.04894, 0.0819, 2.025e-08, 0.17, 6.075e-08, 0.1211, 0.04894, 0.085, 0.034, 0.17, 6.075e-08, 0.17, 0.085, 0.136, 0.085, 0.1211, 0.04894, 0.17, 0.085, 0.17, 0.17, 0.1211, 0.1211, 0.136, 0.085, 0.08593, 0.8788, 0.08718, 0.9175, 0.001881, 0.9206, 0.0005872, 0.8807, 0.08548, 0.8402, 0.08593, 0.8788, 0.0005872, 0.8807, 0.0, 0.8405, 0.08902, 0.7239, 0.08703, 0.7628, 0.001101, 0.7602, 0.002656, 0.7201, 0.08718, 0.9175, 0.08919, 0.9563, 0.003724, 0.9605, 0.001881, 0.9206, 0.08584, 0.8015, 0.08548, 0.8402, 0.0, 0.8405, 0.0001795, 0.8004, 0.09181, 0.6847, 0.08902, 0.7239, 0.002656, 0.7201, 0.004658, 0.68, 0.08703, 0.7628, 0.08584, 0.8015, 0.0001795, 0.8004, 0.001101, 0.7602, 0.08919, 0.9563, 0.09194, 0.9954, 0.005821, 1.0, 0.003724, 0.9605, 0.425, 0.34, 0.17, 0.34, 0.17, 0.2581, 0.425, 0.2581, 0.425, 0.68, 0.17, 0.68, 0.17, 0.5919, 0.425, 0.5919, 0.425, 0.51, 0.17, 0.51, 0.17, 0.425, 0.425, 0.425, 0.425, 0.17, 0.17, 0.17, 0.17, 0.085, 0.425, 0.085, 0.425, 0.5919, 0.17, 0.5919, 0.17, 0.51, 0.425, 0.51, 0.425, 0.085, 0.17, 0.085, 0.17, 6.075e-08, 0.425, 1.822e-07, 0.425, 0.2581, 0.17, 0.2581, 0.17, 0.17, 0.425, 0.17, 0.425, 0.425, 0.17, 0.425, 0.17, 0.34, 0.425, 0.34, 0.425, 0.5919, 0.425, 0.51, 0.425, 0.425, 0.425, 0.34, 0.425, 0.2581, 0.425, 0.17, 0.425, 0.085, 0.425, 0.68])
me_cube_009.materials.append(mat_wood)
me_cube_009.use_remesh_fix_poles = True
me_cube_009.use_remesh_preserve_attributes = False
me_cube_009.update()
me_cube_010 = bpy.data.meshes.new('Cube.010')
me_cube_010.from_pydata([(7.576, 0.4242, -7.0), (7.4, -9.155e-05, -7.0), (7.576, -0.4244, -7.0), (8.0, -0.6001, -7.0), (8.424, -0.4244, -7.0), (8.6, -9.155e-05, -7.0), (8.424, 0.4242, -7.0), (8.0, 0.5999, -7.0), (7.576, 0.4242, -9.537e-07), (7.4, -9.155e-05, -9.537e-07), (7.576, -0.4244, -9.537e-07), (8.0, -0.6001, -9.537e-07), (8.424, -0.4244, -9.537e-07), (8.6, -9.155e-05, -9.537e-07), (8.424, 0.4242, -9.537e-07), (8.0, 0.5999, -9.537e-07), (7.963, -1.0, -7.0), (7.963, -1.0, -10.0), (7.963, 0.9999, -7.0), (7.963, 0.9999, -10.0), (9.0, -9.155e-05, -7.0), (9.0, -9.155e-05, -10.0), (7.0, -9.155e-05, -7.0), (7.0, -9.155e-05, -10.0), (9.0, 0.9999, -7.0), (9.0, 0.9999, -10.0), (9.0, -1.0, -7.0), (9.0, -1.0, -10.0), (7.0, 0.9999, -7.0), (7.0, 0.9999, -10.0), (7.0, -1.0, -7.0), (7.0, -1.0, -10.0)], [], [(24, 18, 7, 6), (18, 28, 0, 7), (28, 22, 1, 0), (22, 30, 2, 1), (30, 16, 3, 2), (16, 26, 4, 3), (26, 20, 5, 4), (20, 24, 6, 5), (15, 14, 6, 7), (8, 15, 7, 0), (11, 10, 2, 3), (14, 13, 5, 6), (9, 8, 0, 1), (12, 11, 3, 4), (10, 9, 1, 2), (13, 12, 4, 5), (29, 28, 18, 19), (27, 26, 16, 17), (31, 30, 22, 23), (25, 24, 20, 21), (17, 16, 30, 31), (21, 20, 26, 27), (19, 18, 24, 25), (23, 22, 28, 29), (17, 31, 23, 29, 19, 25, 21, 27)])
me_cube_010.polygons.foreach_set('use_smooth', [True] * 25)
_uv = me_cube_010.uv_layers.new(name='UVMap')
_uv.uv.foreach_set('vector', [0.17, 0.17, 0.0819, 0.17, 0.085, 0.136, 0.1211, 0.1211, 0.0819, 0.17, 0.0, 0.17, 0.04894, 0.1211, 0.085, 0.136, 0.0, 0.17, 2.025e-08, 0.085, 0.034, 0.085, 0.04894, 0.1211, 2.025e-08, 0.085, 8.1e-08, 0.0, 0.04894, 0.04894, 0.034, 0.085, 8.1e-08, 0.0, 0.0819, 2.025e-08, 0.085, 0.034, 0.04894, 0.04894, 0.0819, 2.025e-08, 0.17, 6.075e-08, 0.1211, 0.04894, 0.085, 0.034, 0.17, 6.075e-08, 0.17, 0.085, 0.136, 0.085, 0.1211, 0.04894, 0.17, 0.085, 0.17, 0.17, 0.1211, 0.1211, 0.136, 0.085, 0.08593, 0.8788, 0.08718, 0.9175, 0.001881, 0.9206, 0.0005872, 0.8807, 0.08548, 0.8402, 0.08593, 0.8788, 0.0005872, 0.8807, 0.0, 0.8405, 0.08902, 0.7239, 0.08703, 0.7628, 0.001101, 0.7602, 0.002656, 0.7201, 0.08718, 0.9175, 0.08919, 0.9563, 0.003724, 0.9605, 0.001881, 0.9206, 0.08584, 0.8015, 0.08548, 0.8402, 0.0, 0.8405, 0.0001795, 0.8004, 0.09181, 0.6847, 0.08902, 0.7239, 0.002656, 0.7201, 0.004658, 0.68, 0.08703, 0.7628, 0.08584, 0.8015, 0.0001795, 0.8004, 0.001101, 0.7602, 0.08919, 0.9563, 0.09194, 0.9954, 0.005821, 1.0, 0.003724, 0.9605, 0.425, 0.34, 0.17, 0.34, 0.17, 0.2581, 0.425, 0.2581, 0.425, 0.68, 0.17, 0.68, 0.17, 0.5919, 0.425, 0.5919, 0.425, 0.51, 0.17, 0.51, 0.17, 0.425, 0.425, 0.425, 0.425, 0.17, 0.17, 0.17, 0.17, 0.085, 0.425, 0.085, 0.425, 0.5919, 0.17, 0.5919, 0.17, 0.51, 0.425, 0.51, 0.425, 0.085, 0.17, 0.085, 0.17, 6.075e-08, 0.425, 1.822e-07, 0.425, 0.2581, 0.17, 0.2581, 0.17, 0.17, 0.425, 0.17, 0.425, 0.425, 0.17, 0.425, 0.17, 0.34, 0.425, 0.34, 0.425, 0.5919, 0.425, 0.51, 0.425, 0.425, 0.425, 0.34, 0.425, 0.2581, 0.425, 0.17, 0.425, 0.085, 0.425, 0.68])
me_cube_010.materials.append(mat_wood)
me_cube_010.use_remesh_fix_poles = True
me_cube_010.use_remesh_preserve_attributes = False
me_cube_010.update()

# ---- objects
ob_light = bpy.data.objects.new('Light', light_light)
ob_camera = bpy.data.objects.new('Camera', cam_camera)
ob_handrailpillars1 = bpy.data.objects.new('HandrailPillars1', me_cube_004)
ob_handrail3 = bpy.data.objects.new('Handrail3', me_cube_005)
ob_handrail1 = bpy.data.objects.new('Handrail1', me_cube_001)
ob_handrail2 = bpy.data.objects.new('Handrail2', me_cube_002)
ob_handrail5 = bpy.data.objects.new('Handrail5', me_cube_003)
ob_handrail4 = bpy.data.objects.new('Handrail4', me_cube_006)
ob_handrailpillars2 = bpy.data.objects.new('HandrailPillars2', me_cube_007)
ob_handrailpillars3 = bpy.data.objects.new('HandrailPillars3', me_cube_008)
ob_handrailpillars4 = bpy.data.objects.new('HandrailPillars4', me_cube_009)
ob_handrailpillars5 = bpy.data.objects.new('HandrailPillars5', me_cube_010)

# ---- transforms, parenting, visibility, modifiers, constraints
ob_light.location = (4.076, 1.005, 5.904)
ob_light.rotation_euler = (0.6503, 0.05522, 1.866)
ob_light.lock_rotations_4d = False
ob_light.empty_display_type = 'ARROWS'
ob_light.color = (0.0, 0.0, 0.0, 0.0)
ob_light.lineart.crease_threshold = 0.0
ob_camera.location = (7.359, -6.926, 4.958)
ob_camera.rotation_euler = (1.109, 0.0, 0.8149)
ob_camera.lock_rotations_4d = False
ob_camera.empty_display_type = 'ARROWS'
ob_camera.color = (0.0, 0.0, 0.0, 0.0)
ob_camera.display_type = 'WIRE'
ob_camera.lineart.crease_threshold = 0.0
ob_handrailpillars1.parent = ob_handrail1
ob_handrailpillars1.matrix_parent_inverse = Matrix(((1.0, -0.0, 0.0, -0.0), (-0.0, 1.0, -0.0, 0.0), (0.0, -0.0, 1.0, -0.1), (-0.0, 0.0, -0.0, 1.0)))
ob_handrailpillars1.location = (-1.192e-07, 0.0, 0.65)
ob_handrailpillars1.scale = (0.05, 0.05, 0.05)
_m = ob_handrailpillars1.modifiers.new('Mirror', 'MIRROR')
_m.use_axis = (False, False, True)
_m = ob_handrailpillars1.modifiers.new('Auto Smooth', 'NODES')
_m.node_group = ng_auto_smooth
_gi = [s.identifier for s in ng_auto_smooth.interface.items_tree if s.item_type == 'SOCKET' and s.in_out == 'INPUT']
_m[_gi[1]] = 1.047  # Angle
ob_handrail3.location = (0.0, 0.0, 0.1)
ob_handrail1.location = (0.0, 0.0, 0.1)
ob_handrail2.location = (0.0, 0.0, 0.1)
ob_handrail5.location = (0.0, 0.0, 0.1)
ob_handrail4.location = (0.0, 0.0, 0.1)
ob_handrailpillars2.parent = ob_handrail2
ob_handrailpillars2.matrix_parent_inverse = Matrix(((1.0, -0.0, 0.0, -0.0), (-0.0, 1.0, -0.0, 0.0), (0.0, -0.0, 1.0, -0.1), (-0.0, 0.0, -0.0, 1.0)))
ob_handrailpillars2.location = (-1.192e-07, 0.0, 0.65)
ob_handrailpillars2.scale = (0.05, 0.05, 0.05)
_m = ob_handrailpillars2.modifiers.new('Mirror', 'MIRROR')
_m.use_axis = (False, False, True)
_m = ob_handrailpillars2.modifiers.new('Auto Smooth', 'NODES')
_m.node_group = ng_auto_smooth
_gi = [s.identifier for s in ng_auto_smooth.interface.items_tree if s.item_type == 'SOCKET' and s.in_out == 'INPUT']
_m[_gi[1]] = 1.047  # Angle
ob_handrailpillars3.parent = ob_handrail3
ob_handrailpillars3.matrix_parent_inverse = Matrix(((1.0, -0.0, 0.0, -0.0), (-0.0, 1.0, -0.0, 0.0), (0.0, -0.0, 1.0, -0.1), (-0.0, 0.0, -0.0, 1.0)))
ob_handrailpillars3.location = (-1.192e-07, 0.0, 0.65)
ob_handrailpillars3.scale = (0.05, 0.05, 0.05)
_m = ob_handrailpillars3.modifiers.new('Mirror', 'MIRROR')
_m.use_axis = (False, False, True)
_m = ob_handrailpillars3.modifiers.new('Auto Smooth', 'NODES')
_m.node_group = ng_auto_smooth
_gi = [s.identifier for s in ng_auto_smooth.interface.items_tree if s.item_type == 'SOCKET' and s.in_out == 'INPUT']
_m[_gi[1]] = 1.047  # Angle
ob_handrailpillars4.parent = ob_handrail4
ob_handrailpillars4.matrix_parent_inverse = Matrix(((1.0, -0.0, 0.0, -0.0), (-0.0, 1.0, -0.0, 0.0), (0.0, -0.0, 1.0, -0.1), (-0.0, 0.0, -0.0, 1.0)))
ob_handrailpillars4.location = (-1.192e-07, 0.0, 0.65)
ob_handrailpillars4.scale = (0.05, 0.05, 0.05)
_m = ob_handrailpillars4.modifiers.new('Mirror', 'MIRROR')
_m.use_axis = (False, False, True)
_m = ob_handrailpillars4.modifiers.new('Auto Smooth', 'NODES')
_m.node_group = ng_auto_smooth
_gi = [s.identifier for s in ng_auto_smooth.interface.items_tree if s.item_type == 'SOCKET' and s.in_out == 'INPUT']
_m[_gi[1]] = 1.047  # Angle
ob_handrailpillars5.parent = ob_handrail5
ob_handrailpillars5.matrix_parent_inverse = Matrix(((1.0, -0.0, 0.0, -0.0), (-0.0, 1.0, -0.0, 0.0), (0.0, -0.0, 1.0, -0.1), (-0.0, 0.0, -0.0, 1.0)))
ob_handrailpillars5.location = (-1.192e-07, 0.0, 0.65)
ob_handrailpillars5.scale = (0.05, 0.05, 0.05)
_m = ob_handrailpillars5.modifiers.new('Mirror', 'MIRROR')
_m.use_axis = (False, False, True)
_m = ob_handrailpillars5.modifiers.new('Auto Smooth', 'NODES')
_m.node_group = ng_auto_smooth
_gi = [s.identifier for s in ng_auto_smooth.interface.items_tree if s.item_type == 'SOCKET' and s.in_out == 'INPUT']
_m[_gi[1]] = 1.047  # Angle

# ---- collection membership
col_collection.objects.link(ob_light)
col_collection.objects.link(ob_camera)
col_collection.objects.link(ob_handrailpillars1)
col_collection.objects.link(ob_handrail3)
col_collection.objects.link(ob_handrail1)
col_collection.objects.link(ob_handrail2)
col_collection.objects.link(ob_handrail5)
col_collection.objects.link(ob_handrail4)
col_collection.objects.link(ob_handrailpillars2)
col_collection.objects.link(ob_handrailpillars3)
col_collection.objects.link(ob_handrailpillars4)
col_collection.objects.link(ob_handrailpillars5)

# ---- scene / render settings (as saved in the file)
scene.camera = ob_camera
scene.frame_start = 1; scene.frame_end = 250; scene.frame_set(1)
scene.render.engine = 'BLENDER_EEVEE_NEXT'
scene.cycles.sampling_pattern = 'TABULATED_SOBOL'
scene.cycles.use_light_tree = False
scene.view_settings.view_transform = 'Filmic'
bpy.context.view_layer.update()
